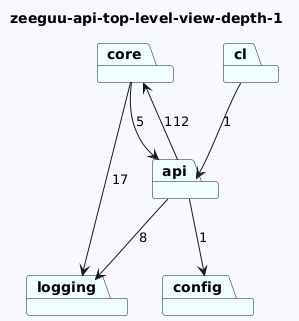

The diagram above was rendered by PlantUML. Its source (embedded in the PNG):
@startuml
skinparam backgroundColor GhostWhite
title zeeguu-api-top-level-view-depth-1
package "core" #Azure
package "config" #Azure
package "logging" #Azure
package "api" #Azure
package "cl" #Azure
"core"-->"api"  : 5
"core"-->"logging"  : 17


"api"-->"logging"  : 8
"api"-->"config"  : 1
"api"-->"core"  : 112
"cl"-->"api"  : 1
@enduml